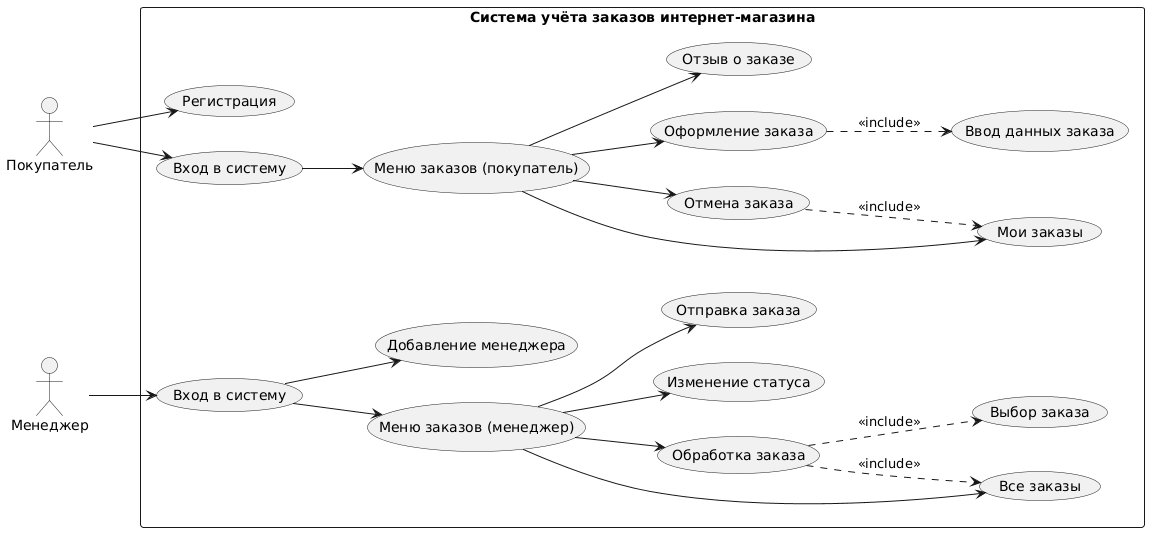

The diagram above was rendered by PlantUML. Its source (embedded in the PNG):
@startuml
left to right direction
skinparam packageStyle rectangle

actor "Покупатель" as Client
actor "Менеджер" as Operator

rectangle "Система учёта заказов интернет-магазина" {
    usecase "Регистрация" as UC_Reg
    usecase "Вход в систему" as UC_LoginC
    usecase "Вход в систему" as UC_LoginO

    usecase "Меню заказов (покупатель)" as UC_MenuC
    usecase "Меню заказов (менеджер)" as UC_MenuO
    usecase "Добавление менеджера" as UC_AddOp

    usecase "Мои заказы" as UC_MyOrders
    usecase "Отмена заказа" as UC_Cancel
    usecase "Оформление заказа" as UC_Place
    usecase "Отзыв о заказе" as UC_Review

    usecase "Все заказы" as UC_AllOrders
    usecase "Обработка заказа" as UC_Process
    usecase "Изменение статуса" as UC_Status
    usecase "Отправка заказа" as UC_Ship

    usecase "Ввод данных заказа" as UC_InputData
    usecase "Выбор заказа" as UC_Select
}

Client --> UC_Reg
Client --> UC_LoginC
Operator --> UC_LoginO

UC_LoginC --> UC_MenuC
UC_LoginO --> UC_MenuO
UC_LoginO --> UC_AddOp

UC_MenuC --> UC_MyOrders
UC_MenuC --> UC_Cancel
UC_MenuC --> UC_Place
UC_MenuC --> UC_Review

UC_MenuO --> UC_AllOrders
UC_MenuO --> UC_Process
UC_MenuO --> UC_Status
UC_MenuO --> UC_Ship

UC_Place ..> UC_InputData : <<include>>
UC_Cancel ..> UC_MyOrders : <<include>>
UC_Process ..> UC_AllOrders : <<include>>
UC_Process ..> UC_Select : <<include>>
@enduml